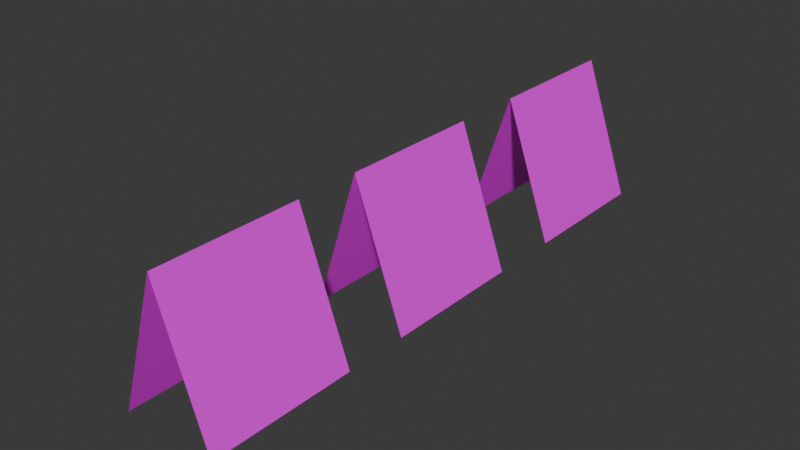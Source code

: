 # Source: plaquinhas.blend  (saved by Blender 4.3.34; exported with 4.5.12 LTS)
import bpy
from mathutils import Matrix  # noqa: F401  (used for matrix-valued properties, if any)

bpy.ops.wm.read_factory_settings(use_empty=True)
scene = bpy.context.scene
scene.name = 'Scene'

# ---- collections
col_collection = bpy.data.collections.new('Collection'); scene.collection.children.link(col_collection)

# ---- images (referenced by path relative to the original .blend; pixels are not part of the script)
import os
ASSET_DIR = os.environ.get("B2B_ASSET_DIR", "")  # directory of the original .blend (textures are referenced by path, not embedded)
HERE = os.path.dirname(os.path.abspath(__file__))  # packed textures are extracted next to this script under _unpacked/

def load_image(name, relpath, width, height, colorspace="sRGB"):
    """Load a texture the original file referenced (path relative to the .blend, or extracted next to this script)."""
    p = next((c for c in (os.path.join(HERE, relpath), os.path.join(ASSET_DIR, relpath)) if relpath and os.path.exists(c)), "")
    if p:
        img = bpy.data.images.load(p, check_existing=True)
        img.name = name
    else:  # same state as the original file: an image datablock whose file is absent (Cycles renders it pink)
        img = bpy.data.images.new(name, width, height)
        img.source = "FILE"
        img.filepath = "//" + (relpath or name)
    img.colorspace_settings.name = colorspace
    return img
img_carne = load_image('carne', 'osso de carne.png', 1024, 1024, 'sRGB')
img_salada = load_image('salada', 'salada.png', 1024, 1024, 'sRGB')
img_fruta = load_image('fruta', 'bananas.png', 1024, 1024, 'sRGB')

# ---- materials (node trees are filled in below, after node groups)
mat_material_001 = bpy.data.materials.new('Material.001')
mat_material_002 = bpy.data.materials.new('Material.002')
mat_material_003 = bpy.data.materials.new('Material.003')

# ---- material node trees
mat_material_001.use_nodes = True; mat_material_001.node_tree.nodes.clear()
_N = mat_material_001.node_tree.nodes; _L = mat_material_001.node_tree.links
n0 = _N.new('ShaderNodeBsdfPrincipled'); n0.name = 'Principled BSDF'; n0.location = (-63, 240)
n1 = _N.new('ShaderNodeOutputMaterial'); n1.name = 'Material Output'; n1.location = (227, 240)
n2 = _N.new('ShaderNodeTexImage'); n2.name = 'Image Texture'; n2.location = (-454, 134)
n2.image = img_carne
_L.new(n0.outputs[0], n1.inputs[0])
_L.new(n2.outputs[0], n0.inputs[0])
n1.is_active_output = True
mat_material_002.use_nodes = True; mat_material_002.node_tree.nodes.clear()
_N = mat_material_002.node_tree.nodes; _L = mat_material_002.node_tree.links
n0 = _N.new('ShaderNodeBsdfPrincipled'); n0.name = 'Principled BSDF'; n0.location = (-24, 211)
n1 = _N.new('ShaderNodeOutputMaterial'); n1.name = 'Material Output'; n1.location = (266, 211)
n2 = _N.new('ShaderNodeTexImage'); n2.name = 'Image Texture'; n2.location = (-391, 102)
n2.image = img_salada
_L.new(n0.outputs[0], n1.inputs[0])
_L.new(n2.outputs[0], n0.inputs[0])
n1.is_active_output = True
mat_material_003.use_nodes = True; mat_material_003.node_tree.nodes.clear()
_N = mat_material_003.node_tree.nodes; _L = mat_material_003.node_tree.links
n0 = _N.new('ShaderNodeBsdfPrincipled'); n0.name = 'Principled BSDF'; n0.location = (-24, 207)
n1 = _N.new('ShaderNodeOutputMaterial'); n1.name = 'Material Output'; n1.location = (266, 207)
n2 = _N.new('ShaderNodeTexImage'); n2.name = 'Image Texture'; n2.location = (-410, 99)
n2.image = img_fruta
_L.new(n0.outputs[0], n1.inputs[0])
_L.new(n2.outputs[0], n0.inputs[0])
n1.is_active_output = True

# ---- world
world_world = bpy.data.worlds.new('World'); scene.world = world_world
world_world.use_nodes = True; world_world.node_tree.nodes.clear()
_N = world_world.node_tree.nodes; _L = world_world.node_tree.links
n0 = _N.new('ShaderNodeOutputWorld'); n0.name = 'World Output'; n0.location = (300, 300)
n1 = _N.new('ShaderNodeBackground'); n1.name = 'Background'; n1.location = (10, 300)
n1.inputs[0].default_value = (0.05088, 0.05088, 0.05088, 1.0)
_L.new(n1.outputs[0], n0.inputs[0])
n0.is_active_output = True
world_world.color = (0.05088, 0.05088, 0.05088)
world_world.sun_shadow_jitter_overblur = 0.0

# ---- meshes
me_plane = bpy.data.meshes.new('Plane')
me_plane.from_pydata([(-1.0, -1.0, 0.0), (1.0, -1.0, 0.0), (-1.0, 1.0, 0.0), (1.0, 1.0, 0.0), (0.5734, -0.9958, -1.208), (0.5734, 1.004, -1.208)], [], [(0, 1, 3, 2), (0, 2, 5, 4)])
_uv = me_plane.uv_layers.new(name='UVMap')
_uv.uv.foreach_set('vector', [0.0, 0.0, 1.0, 0.0, 1.0, 1.0, 0.0, 1.0, 0.0, 0.0, 0.0, 1.0, 0.0, 1.0, 0.0, 0.0])
me_plane.materials.append(mat_material_001)
me_plane.update()
me_plane_001 = bpy.data.meshes.new('Plane.001')
me_plane_001.from_pydata([(-1.0, -1.0, 0.0), (1.0, -1.0, 0.0), (-1.0, 1.0, 0.0), (1.0, 1.0, 0.0), (0.5734, -0.9958, -1.208), (0.5734, 1.004, -1.208)], [], [(0, 1, 3, 2), (0, 2, 5, 4)])
_uv = me_plane_001.uv_layers.new(name='UVMap')
_uv.uv.foreach_set('vector', [0.0, 0.0, 1.0, 0.0, 1.0, 1.0, 0.0, 1.0, 0.0, 0.0, 0.0, 1.0, 0.0, 1.0, 0.0, 0.0])
me_plane_001.materials.append(mat_material_002)
me_plane_001.update()
me_plane_002 = bpy.data.meshes.new('Plane.002')
me_plane_002.from_pydata([(-1.0, -1.0, 0.0), (1.0, -1.0, 0.0), (-1.0, 1.0, 0.0), (1.0, 1.0, 0.0), (0.5734, -0.9958, -1.208), (0.5734, 1.004, -1.208)], [], [(0, 1, 3, 2), (0, 2, 5, 4)])
_uv = me_plane_002.uv_layers.new(name='UVMap')
_uv.uv.foreach_set('vector', [0.0, 0.0, 1.0, 0.0, 1.0, 1.0, 0.0, 1.0, 0.0, 0.0, 0.0, 1.0, 0.0, 1.0, 0.0, 0.0])
me_plane_002.materials.append(mat_material_003)
me_plane_002.update()

# ---- objects
ob_plane = bpy.data.objects.new('Plane', me_plane)
ob_plane_001 = bpy.data.objects.new('Plane.001', me_plane_001)
ob_plane_002 = bpy.data.objects.new('Plane.002', me_plane_002)

# ---- transforms, parenting, visibility, modifiers, constraints
ob_plane.location = (0.0, 0.0, 0.9569)
ob_plane.rotation_euler = (0.0, 1.229, 0.0)
ob_plane_001.location = (0.0, 2.878, 0.9569)
ob_plane_001.rotation_euler = (0.0, 1.229, 0.0)
ob_plane_002.location = (0.0, 5.879, 0.9569)
ob_plane_002.rotation_euler = (0.0, 1.229, 0.0)

# ---- collection membership
col_collection.objects.link(ob_plane)
col_collection.objects.link(ob_plane_001)
col_collection.objects.link(ob_plane_002)

# ---- scene / render settings (as saved in the file)
scene.frame_start = 1; scene.frame_end = 250; scene.frame_set(1)
scene.render.engine = 'BLENDER_EEVEE_NEXT'
bpy.context.view_layer.update()

# ---- added for rendering (the .blend has no active camera and no usable light): camera, sun
cam_auto = bpy.data.cameras.new('AutoCamera')
cam_auto.lens = 50.0
cam_auto.sensor_width = 36.0
cam_auto.clip_end = 1000.0
ob_auto_camera = bpy.data.objects.new('AutoCamera', cam_auto)
scene.collection.objects.link(ob_auto_camera)
ob_auto_camera.location = (7.20771, -6.39062, 6.97591)
ob_auto_camera.rotation_euler = (1.09748, -7.21219e-08, 0.694738)
scene.camera = ob_auto_camera
light_auto_sun = bpy.data.lights.new('AutoSun', 'SUN')
light_auto_sun.energy = 3.0
light_auto_sun.angle = 0.0523599
ob_auto_sun = bpy.data.objects.new('AutoSun', light_auto_sun)
scene.collection.objects.link(ob_auto_sun)
ob_auto_sun.rotation_euler = (0.872665, 0.174533, 0.523599)
bpy.context.view_layer.update()
